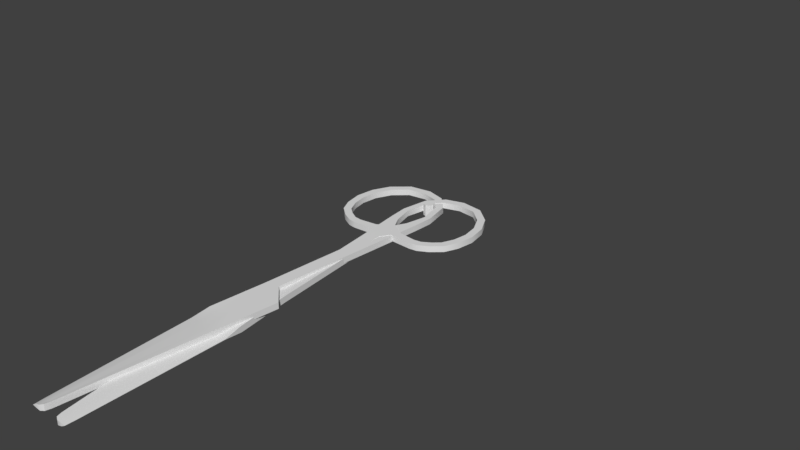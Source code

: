 # Source: scissors_bandaging.blend  (saved by Blender 2.79.0; exported with 4.5.12 LTS)
import bpy
from mathutils import Matrix  # noqa: F401  (used for matrix-valued properties, if any)

bpy.ops.wm.read_factory_settings(use_empty=True)
scene = bpy.context.scene
scene.name = 'Scene'

# ---- collections
col_collection_1 = bpy.data.collections.new('Collection 1'); scene.collection.children.link(col_collection_1)

# ---- materials (node trees are filled in below, after node groups)
mat_scissors = bpy.data.materials.new('Scissors')
mat_scissors.alpha_threshold = 0.0
mat_scissors.use_transparent_shadow = False
mat_scissors.roughness = 0.5

# ---- material node trees

# ---- world
world_world = bpy.data.worlds.new('World'); scene.world = world_world
world_world.color = (0.05088, 0.05088, 0.05088)
world_world.use_sun_shadow = False
world_world.sun_shadow_jitter_overblur = 0.0
world_world.cycles.sampling_method = 'MANUAL'

# ---- meshes
me_plane = bpy.data.meshes.new('Plane')
me_plane.from_pydata([(0.01968, -0.05567, -0.0007593), (0.01735, -0.05567, -0.0007593), (0.01968, -0.05334, -0.0007593), (0.01735, -0.05334, -0.0007593), (0.02243, -0.05683, -0.0007593), (0.02305, -0.05458, -0.0007593), (0.0248, -0.05839, -0.0007593), (0.02661, -0.05691, -0.0007593), (0.02692, -0.06186, -0.0007593), (0.02893, -0.06067, -0.0007593), (0.02816, -0.06611, -0.0007593), (0.03048, -0.06587, -0.0007593), (0.02811, -0.07104, -0.0007593), (0.03034, -0.0717, -0.0007593), (0.02639, -0.07603, -0.0007593), (0.02836, -0.07727, -0.0007593), (0.02268, -0.0802, -0.0007593), (0.02391, -0.08218, -0.0007593), (0.01719, -0.08169, -0.0007593), (0.01735, -0.08402, -0.0007593), (0.0121, -0.08089, -0.0007593), (0.01151, -0.08315, -0.0007593), (0.00823, -0.07736, -0.0007593), (0.00667, -0.07909, -0.0007593), (0.005829, -0.07053, -0.0007593), (0.004067, -0.07109, -0.0007593), (0.006538, -0.06388, -0.0007593), (0.003729, -0.06477, -0.0007593), (0.007798, -0.06064, -0.0007593), (0.006021, -0.05921, -0.0007593), (0.0121, -0.057, -0.0007593), (0.01037, -0.05467, -0.0007593), (0.003403, -0.05087, -0.0007593), (0.005519, -0.05086, -0.0007593), (0.007765, -0.05205, -0.0007593), (0.001562, -0.01377, -4.921e-08), (0.003341, -0.01298, -4.935e-08), (0.005453, -0.01205, -4.951e-08), (-0.004938, -0.008748, -4.879e-08), (0.0001881, 0.002074, -4.775e-08), (0.005306, 0.005261, -4.816e-08), (-0.004803, 0.05381, -4.488e-08), (-0.003709, 0.05352, -0.000323), (-0.0005766, 0.05379, -0.00154), (-0.004543, 0.05541, -4.492e-08), (-0.003651, 0.05613, -0.000323), (-0.001056, 0.0564, -0.00154), (-0.004899, 0.009198, -4.746e-08), (-0.002668, 0.01314, -4.766e-08), (0.005068, 0.01091, -0.0008748), (0.01968, -0.05567, -0.002634), (0.01735, -0.05567, -0.002633), (0.01968, -0.05334, -0.002634), (0.01735, -0.05334, -0.002634), (0.02243, -0.05683, -0.002634), (0.02305, -0.05458, -0.002634), (0.0248, -0.05839, -0.002634), (0.02661, -0.05691, -0.002634), (0.02692, -0.06186, -0.002634), (0.02893, -0.06067, -0.002634), (0.02816, -0.06611, -0.002634), (0.03048, -0.06587, -0.002634), (0.02811, -0.07104, -0.002634), (0.03034, -0.0717, -0.002634), (0.02639, -0.07603, -0.002634), (0.02836, -0.07727, -0.002634), (0.02268, -0.0802, -0.002634), (0.02391, -0.08218, -0.002634), (0.01719, -0.08169, -0.002634), (0.01735, -0.08402, -0.002634), (0.0121, -0.08089, -0.002633), (0.01151, -0.08315, -0.002634), (0.00823, -0.07736, -0.002634), (0.00667, -0.07909, -0.002634), (0.005829, -0.07053, -0.002634), (0.004067, -0.07109, -0.002634), (0.006538, -0.06388, -0.002633), (0.003729, -0.06477, -0.002634), (0.007798, -0.06064, -0.002634), (0.006021, -0.05921, -0.002634), (0.0121, -0.057, -0.002634), (0.01037, -0.05467, -0.002634), (0.003403, -0.05087, -0.002633), (0.005519, -0.05086, -0.002634), (0.007765, -0.05205, -0.002634), (0.001562, -0.01377, -0.001874), (0.003341, -0.01298, -0.001874), (0.005453, -0.01205, -0.001874), (-0.004938, -0.008748, -0.001874), (0.0001881, 0.002074, -0.001874), (0.005306, 0.005261, -0.001874), (-0.004803, 0.05381, -0.001874), (-0.003709, 0.05352, -0.001951), (-0.0005766, 0.05379, -0.001591), (-0.004543, 0.05541, -0.001874), (-0.003651, 0.05613, -0.001951), (-0.001056, 0.0564, -0.001591), (-0.004899, 0.009198, -0.001874), (-0.002668, 0.01314, -0.001874), (0.005068, 0.01091, -0.0009996), (0.008194, -0.05694, -0.0007593), (0.009949, -0.05882, -0.0007593), (0.006642, -0.05145, -0.0007593), (0.004397, -0.01252, -4.943e-08), (0.002747, 0.003668, -4.795e-08), (-0.002143, 0.05366, -0.0006411), (-0.002353, 0.05627, -0.0006411), (0.00147, 0.01086, -0.0003765), (0.008194, -0.05694, -0.002634), (0.009949, -0.05882, -0.002634), (0.006642, -0.05145, -0.002634), (0.004397, -0.01252, -0.001874), (0.002747, 0.003668, -0.001874), (-0.002143, 0.05366, -0.001775), (-0.002353, 0.05627, -0.001828), (0.00147, 0.01086, -0.001498)], [], [(0, 2, 3, 1), (0, 4, 5, 2), (4, 6, 7, 5), (6, 8, 9, 7), (8, 10, 11, 9), (10, 12, 13, 11), (12, 14, 15, 13), (14, 16, 17, 15), (16, 18, 19, 17), (18, 20, 21, 19), (20, 22, 23, 21), (22, 24, 25, 23), (24, 26, 27, 25), (26, 28, 29, 27), (101, 30, 31, 100), (30, 1, 3, 31), (100, 102, 33, 29), (29, 33, 32, 27), (33, 36, 35, 32), (102, 103, 36, 33), (36, 39, 38, 35), (103, 104, 39, 36), (48, 42, 41, 47), (107, 105, 42, 48), (42, 45, 44, 41), (105, 106, 45, 42), (104, 107, 48, 39), (39, 48, 47, 38), (50, 51, 53, 52), (50, 52, 55, 54), (54, 55, 57, 56), (56, 57, 59, 58), (58, 59, 61, 60), (60, 61, 63, 62), (62, 63, 65, 64), (64, 65, 67, 66), (66, 67, 69, 68), (68, 69, 71, 70), (70, 71, 73, 72), (72, 73, 75, 74), (74, 75, 77, 76), (76, 77, 79, 78), (109, 108, 81, 80), (80, 81, 53, 51), (108, 79, 83, 110), (79, 77, 82, 83), (83, 82, 85, 86), (110, 83, 86, 111), (86, 85, 88, 89), (111, 86, 89, 112), (98, 97, 91, 92), (115, 98, 92, 113), (92, 91, 94, 95), (113, 92, 95, 114), (112, 89, 98, 115), (89, 88, 97, 98), (1, 51, 50, 0), (2, 52, 53, 3), (5, 55, 52, 2), (0, 50, 54, 4), (7, 57, 55, 5), (4, 54, 56, 6), (9, 59, 57, 7), (6, 56, 58, 8), (11, 61, 59, 9), (8, 58, 60, 10), (13, 63, 61, 11), (10, 60, 62, 12), (15, 65, 63, 13), (12, 62, 64, 14), (17, 67, 65, 15), (14, 64, 66, 16), (19, 69, 67, 17), (16, 66, 68, 18), (21, 71, 69, 19), (18, 68, 70, 20), (23, 73, 71, 21), (20, 70, 72, 22), (25, 75, 73, 23), (22, 72, 74, 24), (27, 77, 75, 25), (24, 74, 76, 26), (26, 76, 78, 28), (101, 109, 80, 30), (30, 80, 51, 1), (3, 53, 81, 31), (31, 81, 84, 34), (32, 82, 77, 27), (35, 85, 82, 32), (34, 84, 87, 37), (38, 88, 85, 35), (37, 87, 90, 40), (41, 91, 97, 47), (40, 90, 99, 49), (106, 114, 95, 45), (45, 95, 94, 44), (44, 94, 91, 41), (43, 93, 96, 46), (47, 97, 88, 38), (49, 99, 93, 43), (46, 96, 114, 106), (28, 78, 109, 101), (90, 112, 115, 99), (93, 113, 114, 96), (99, 115, 113, 93), (87, 111, 112, 90), (84, 110, 111, 87), (81, 108, 110, 84), (78, 79, 108, 109), (40, 49, 107, 104), (43, 46, 106, 105), (49, 43, 105, 107), (37, 40, 104, 103), (34, 37, 103, 102), (31, 34, 102, 100), (28, 101, 100, 29)])
me_plane.polygons.foreach_set('use_smooth', [True] * 116)
me_plane.materials.append(mat_scissors)
me_plane.use_remesh_preserve_volume = False
me_plane.use_remesh_preserve_attributes = False
me_plane.use_mirror_vertex_groups = False
me_plane.update()
me_plane_002 = bpy.data.meshes.new('Plane.002')
me_plane_002.from_pydata([(-0.01933, -0.05567, -0.0006968), (-0.01699, -0.05567, -0.0006968), (-0.01933, -0.05334, -0.0006968), (-0.01699, -0.05334, -0.0006968), (-0.02207, -0.05683, -0.0006968), (-0.02269, -0.05458, -0.0006968), (-0.02445, -0.05839, -0.0006968), (-0.02625, -0.05691, -0.0006968), (-0.02657, -0.06186, -0.0006968), (-0.02858, -0.06067, -0.0006968), (-0.0278, -0.06611, -0.0006968), (-0.03012, -0.06587, -0.0006968), (-0.02775, -0.07104, -0.0006968), (-0.02999, -0.0717, -0.0006968), (-0.02603, -0.07603, -0.0006968), (-0.028, -0.07727, -0.0006968), (-0.02233, -0.0802, -0.0006968), (-0.02355, -0.08218, -0.0006968), (-0.01683, -0.08169, -0.0006968), (-0.017, -0.08402, -0.0006968), (-0.01174, -0.08089, -0.0006968), (-0.01116, -0.08315, -0.0006968), (-0.007874, -0.07736, -0.0006968), (-0.006315, -0.07909, -0.0006968), (-0.005474, -0.07053, -0.0006968), (-0.003712, -0.07109, -0.0006968), (-0.006182, -0.06388, -0.0006968), (-0.003374, -0.06477, -0.0006968), (-0.007442, -0.06064, -0.0006968), (-0.005666, -0.05921, -0.0006968), (-0.01175, -0.057, -0.0006968), (-0.01001, -0.05467, -0.0006968), (-0.003047, -0.05087, -0.0006968), (-0.005164, -0.05086, -0.0006968), (-0.007409, -0.05205, -0.0006968), (-0.001206, -0.01377, -0.001218), (-0.002986, -0.01298, -0.001218), (-0.005097, -0.01205, -0.001218), (0.005293, -0.008748, -0.001218), (0.0001674, 0.002074, -0.001218), (-0.004951, 0.005261, -0.001218), (0.005158, 0.05381, -0.001218), (0.004065, 0.05352, -0.001333), (0.0009322, 0.05379, -0.001675), (0.004899, 0.05541, -0.001218), (0.004006, 0.05613, -0.001333), (0.001411, 0.0564, -0.001675), (0.005254, 0.009198, -0.001218), (0.003024, 0.01314, -0.001218), (-0.004713, 0.01091, -0.002093), (-0.01933, -0.05567, -0.002571), (-0.01699, -0.05567, -0.002571), (-0.01933, -0.05334, -0.002571), (-0.01699, -0.05334, -0.002571), (-0.02207, -0.05683, -0.002571), (-0.02269, -0.05458, -0.002571), (-0.02445, -0.05839, -0.002571), (-0.02625, -0.05691, -0.002571), (-0.02657, -0.06186, -0.002571), (-0.02858, -0.06067, -0.002571), (-0.0278, -0.06611, -0.002571), (-0.03012, -0.06587, -0.002571), (-0.02775, -0.07104, -0.002571), (-0.02999, -0.0717, -0.002571), (-0.02603, -0.07603, -0.002571), (-0.028, -0.07727, -0.002571), (-0.02233, -0.0802, -0.002571), (-0.02355, -0.08218, -0.002571), (-0.01683, -0.08169, -0.002571), (-0.017, -0.08402, -0.002571), (-0.01174, -0.08089, -0.002571), (-0.01116, -0.08315, -0.002571), (-0.007874, -0.07736, -0.002571), (-0.006315, -0.07909, -0.002571), (-0.005474, -0.07053, -0.002571), (-0.003712, -0.07109, -0.002571), (-0.006182, -0.06388, -0.002571), (-0.003374, -0.06477, -0.002571), (-0.007442, -0.06064, -0.002571), (-0.005666, -0.05921, -0.002571), (-0.01175, -0.057, -0.002571), (-0.01001, -0.05467, -0.002571), (-0.003047, -0.05087, -0.002571), (-0.005164, -0.05086, -0.002571), (-0.007409, -0.05205, -0.002571), (-0.001206, -0.01377, -0.003092), (-0.002986, -0.01298, -0.003092), (-0.005097, -0.01205, -0.003092), (0.005293, -0.008748, -0.003092), (0.0001674, 0.002074, -0.003092), (-0.004951, 0.005261, -0.003092), (0.005158, 0.05381, -0.003092), (0.004065, 0.05352, -0.002769), (0.0009322, 0.05379, -0.001726), (0.004899, 0.05541, -0.003092), (0.004006, 0.05613, -0.002769), (0.001411, 0.0564, -0.001726), (0.005254, 0.009198, -0.003092), (0.003024, 0.01314, -0.003092), (-0.004713, 0.01091, -0.002218), (-0.007838, -0.05694, -0.0006968), (-0.009594, -0.05882, -0.0006968), (-0.006287, -0.05145, -0.0006968), (-0.004041, -0.01252, -0.001218), (-0.002392, 0.003668, -0.001218), (0.002498, 0.05366, -0.001477), (0.002709, 0.05627, -0.001477), (-0.001115, 0.01086, -0.001594), (-0.007838, -0.05694, -0.002571), (-0.009594, -0.05882, -0.002571), (-0.006287, -0.05145, -0.002571), (-0.004041, -0.01252, -0.003092), (-0.002392, 0.003668, -0.003092), (0.002498, 0.05366, -0.002451), (0.002709, 0.05627, -0.002451), (-0.001115, 0.01086, -0.002716)], [], [(0, 1, 3, 2), (0, 2, 5, 4), (4, 5, 7, 6), (6, 7, 9, 8), (8, 9, 11, 10), (10, 11, 13, 12), (12, 13, 15, 14), (14, 15, 17, 16), (16, 17, 19, 18), (18, 19, 21, 20), (20, 21, 23, 22), (22, 23, 25, 24), (24, 25, 27, 26), (26, 27, 29, 28), (101, 100, 31, 30), (30, 31, 3, 1), (100, 29, 33, 102), (29, 27, 32, 33), (33, 32, 35, 36), (102, 33, 36, 103), (36, 35, 38, 39), (103, 36, 39, 104), (48, 47, 41, 42), (107, 48, 42, 105), (42, 41, 44, 45), (105, 42, 45, 106), (104, 39, 48, 107), (39, 38, 47, 48), (50, 52, 53, 51), (50, 54, 55, 52), (54, 56, 57, 55), (56, 58, 59, 57), (58, 60, 61, 59), (60, 62, 63, 61), (62, 64, 65, 63), (64, 66, 67, 65), (66, 68, 69, 67), (68, 70, 71, 69), (70, 72, 73, 71), (72, 74, 75, 73), (74, 76, 77, 75), (76, 78, 79, 77), (109, 80, 81, 108), (80, 51, 53, 81), (108, 110, 83, 79), (79, 83, 82, 77), (83, 86, 85, 82), (110, 111, 86, 83), (86, 89, 88, 85), (111, 112, 89, 86), (98, 92, 91, 97), (115, 113, 92, 98), (92, 95, 94, 91), (113, 114, 95, 92), (112, 115, 98, 89), (89, 98, 97, 88), (1, 0, 50, 51), (2, 3, 53, 52), (5, 2, 52, 55), (0, 4, 54, 50), (7, 5, 55, 57), (4, 6, 56, 54), (9, 7, 57, 59), (6, 8, 58, 56), (11, 9, 59, 61), (8, 10, 60, 58), (13, 11, 61, 63), (10, 12, 62, 60), (15, 13, 63, 65), (12, 14, 64, 62), (17, 15, 65, 67), (14, 16, 66, 64), (19, 17, 67, 69), (16, 18, 68, 66), (21, 19, 69, 71), (18, 20, 70, 68), (23, 21, 71, 73), (20, 22, 72, 70), (25, 23, 73, 75), (22, 24, 74, 72), (27, 25, 75, 77), (24, 26, 76, 74), (26, 28, 78, 76), (101, 30, 80, 109), (30, 1, 51, 80), (3, 31, 81, 53), (31, 34, 84, 81), (32, 27, 77, 82), (35, 32, 82, 85), (34, 37, 87, 84), (38, 35, 85, 88), (37, 40, 90, 87), (41, 47, 97, 91), (40, 49, 99, 90), (106, 45, 95, 114), (45, 44, 94, 95), (44, 41, 91, 94), (43, 46, 96, 93), (47, 38, 88, 97), (49, 43, 93, 99), (46, 106, 114, 96), (28, 101, 109, 78), (90, 99, 115, 112), (93, 96, 114, 113), (99, 93, 113, 115), (87, 90, 112, 111), (84, 87, 111, 110), (81, 84, 110, 108), (78, 109, 108, 79), (40, 104, 107, 49), (43, 105, 106, 46), (49, 107, 105, 43), (37, 103, 104, 40), (34, 102, 103, 37), (31, 100, 102, 34), (28, 29, 100, 101)])
me_plane_002.polygons.foreach_set('use_smooth', [True] * 116)
me_plane_002.materials.append(mat_scissors)
me_plane_002.use_remesh_preserve_volume = False
me_plane_002.use_remesh_preserve_attributes = False
me_plane_002.use_mirror_vertex_groups = False
me_plane_002.update()
me_cylinder_001 = bpy.data.meshes.new('Cylinder.001')
me_cylinder_001.from_pydata([(0.0, 0.00167, -0.001838), (0.0, 0.00167, 0.001838), (0.001181, 0.001181, -0.001838), (0.001181, 0.001181, 0.001838), (0.00167, -7.301e-11, -0.001838), (0.00167, -7.301e-11, 0.001838), (0.001181, -0.001181, -0.001838), (0.001181, -0.001181, 0.001838), (-1.46e-10, -0.00167, -0.001838), (-1.46e-10, -0.00167, 0.001838), (-0.001181, -0.001181, -0.001838), (-0.001181, -0.001181, 0.001838), (-0.00167, 1.992e-11, -0.001838), (-0.00167, 1.992e-11, 0.001838), (-0.001181, 0.001181, -0.001838), (-0.001181, 0.001181, 0.001838)], [], [(0, 1, 3, 2), (2, 3, 5, 4), (4, 5, 7, 6), (6, 7, 9, 8), (8, 9, 11, 10), (10, 11, 13, 12), (3, 1, 15, 13, 11, 9, 7, 5), (12, 13, 15, 14), (14, 15, 1, 0), (0, 2, 4, 6, 8, 10, 12, 14)])
me_cylinder_001.materials.append(mat_scissors)
me_cylinder_001.use_remesh_preserve_volume = False
me_cylinder_001.use_remesh_preserve_attributes = False
me_cylinder_001.use_mirror_vertex_groups = False
me_cylinder_001.update()
arm_armature_001 = bpy.data.armatures.new('Armature.001')  # bones are not reproduced

# ---- objects
ob_scissors = bpy.data.objects.new('Scissors', None)
ob_scissorsbandaging_armature = bpy.data.objects.new('ScissorsBandaging_Armature', arm_armature_001)
ob_hand1 = bpy.data.objects.new('Hand1', me_plane)
ob_hand2 = bpy.data.objects.new('Hand2', me_plane_002)
ob_pin = bpy.data.objects.new('Pin', me_cylinder_001)

# ---- transforms, parenting, visibility, modifiers, constraints
ob_scissors.location = (0.0, 0.0, 0.0)
ob_scissors.empty_display_size = 0.02346
ob_scissors.empty_image_offset = (0.0, 0.0)
ob_scissors.lineart.crease_threshold = 0.0
ob_scissorsbandaging_armature.parent = ob_scissors
ob_scissorsbandaging_armature.location = (-2.405e-10, -3.078e-09, 0.0)
ob_scissorsbandaging_armature.show_in_front = True
ob_scissorsbandaging_armature.lineart.crease_threshold = 0.0
ob_hand1.parent = ob_scissorsbandaging_armature
ob_hand1.matrix_parent_inverse = Matrix(((-0.9913, -0.1315, 1.189e-07, -9.313e-10), (0.1315, -0.9913, -9.322e-08, -0.07719), (1.301e-07, -7.677e-08, 1.0, 3.078e-09), (0.0, 0.0, 0.0, 1.0)))
ob_hand1.location = (3.033e-09, 1.274e-09, 2.547e-09)
ob_hand1.rotation_euler = (1.717e-08, 9.662e-08, 1.737e-07)
ob_hand1.lineart.crease_threshold = 0.0
_vg = ob_hand1.vertex_groups.new(name='Bone')
_m = ob_hand1.modifiers.new('EdgeSplit', 'EDGE_SPLIT')
_m.split_angle = 0.7156
ob_hand2.parent = ob_scissorsbandaging_armature
ob_hand2.matrix_parent_inverse = Matrix(((-0.9929, 0.1188, -0.007431, 9.084e-10), (-0.1188, -0.9929, -0.000443, -0.07706), (-0.007431, 0.0004429, 1.0, 3.089e-09), (0.0, 0.0, 0.0, 1.0)))
ob_hand2.location = (1.839e-09, -1.274e-09, 1.285e-09)
ob_hand2.rotation_euler = (-1.637e-08, -1.453e-07, -3.484e-07)
ob_hand2.lineart.crease_threshold = 0.0
_vg = ob_hand2.vertex_groups.new(name='Bone2')
_m = ob_hand2.modifiers.new('EdgeSplit', 'EDGE_SPLIT')
_m.split_angle = 0.7156
ob_pin.parent = ob_scissors
ob_pin.location = (6.974e-10, -1.231e-08, -0.001576)
ob_pin.lineart.crease_threshold = 0.0

# ---- collection membership
col_collection_1.objects.link(ob_scissors)
col_collection_1.objects.link(ob_scissorsbandaging_armature)
col_collection_1.objects.link(ob_hand1)
col_collection_1.objects.link(ob_hand2)
col_collection_1.objects.link(ob_pin)

# ---- scene / render settings (as saved in the file)
scene.frame_start = 1; scene.frame_end = 250; scene.frame_set(397)
scene.render.engine = 'BLENDER_EEVEE_NEXT'
scene.render.resolution_percentage = 50
scene.render.fps = 60
scene.render.dither_intensity = 0.0
scene.cycles.use_denoising = False
scene.cycles.samples = 128
scene.cycles.sampling_pattern = 'TABULATED_SOBOL'
scene.cycles.use_adaptive_sampling = False
scene.cycles.use_light_tree = False
scene.cycles.blur_glossy = 0.0
scene.cycles.sample_clamp_indirect = 0.0
scene.view_settings.view_transform = 'Standard'
bpy.context.view_layer.update()

# ---- added for rendering (the .blend has no active camera and no usable light): camera, sun
cam_auto = bpy.data.cameras.new('AutoCamera')
cam_auto.lens = 50.0
cam_auto.sensor_width = 36.0
cam_auto.clip_end = 1000.0
ob_auto_camera = bpy.data.objects.new('AutoCamera', cam_auto)
scene.collection.objects.link(ob_auto_camera)
ob_auto_camera.location = (0.185223, -0.235864, 0.14646)
ob_auto_camera.rotation_euler = (1.09748, -7.21219e-08, 0.694738)
scene.camera = ob_auto_camera
light_auto_sun = bpy.data.lights.new('AutoSun', 'SUN')
light_auto_sun.energy = 3.0
light_auto_sun.angle = 0.0523599
ob_auto_sun = bpy.data.objects.new('AutoSun', light_auto_sun)
scene.collection.objects.link(ob_auto_sun)
ob_auto_sun.rotation_euler = (0.872665, 0.174533, 0.523599)
bpy.context.view_layer.update()
